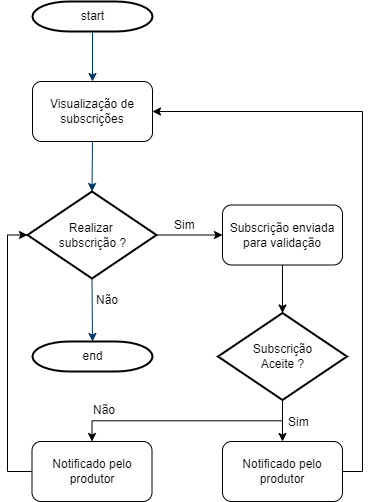

The diagram above was exported from draw.io. Its source (the exported page's mxGraphModel, read from the mxfile embedded in the PNG):
<mxGraphModel dx="1050" dy="565" grid="1" gridSize="10" guides="1" tooltips="1" connect="1" arrows="1" fold="1" page="1" pageScale="1" pageWidth="827" pageHeight="1169" math="0" shadow="0">
  <root>
    <mxCell id="0" />
    <mxCell id="1" parent="0" />
    <mxCell id="9kWCVdmh-uN18Re_7AxD-1" value="start" style="shape=mxgraph.flowchart.terminator;strokeWidth=2;gradientColor=none;gradientDirection=north;fontStyle=0;html=1;" parent="1" vertex="1">
      <mxGeometry x="260" y="60" width="120" height="30" as="geometry" />
    </mxCell>
    <mxCell id="9kWCVdmh-uN18Re_7AxD-2" style="fontStyle=1;strokeColor=#003366;strokeWidth=1;html=1;entryX=0.5;entryY=0;entryDx=0;entryDy=0;" parent="1" source="9kWCVdmh-uN18Re_7AxD-1" target="9kWCVdmh-uN18Re_7AxD-7" edge="1">
      <mxGeometry relative="1" as="geometry">
        <mxPoint x="320" y="130" as="targetPoint" />
      </mxGeometry>
    </mxCell>
    <mxCell id="9kWCVdmh-uN18Re_7AxD-3" style="fontStyle=1;strokeColor=#003366;strokeWidth=1;html=1;exitX=0.5;exitY=1;exitDx=0;exitDy=0;entryX=0.5;entryY=0;entryDx=0;entryDy=0;entryPerimeter=0;" parent="1" source="9kWCVdmh-uN18Re_7AxD-7" target="9kWCVdmh-uN18Re_7AxD-8" edge="1">
      <mxGeometry relative="1" as="geometry">
        <mxPoint x="320" y="210" as="sourcePoint" />
        <mxPoint x="320" y="250" as="targetPoint" />
      </mxGeometry>
    </mxCell>
    <mxCell id="9kWCVdmh-uN18Re_7AxD-4" style="entryX=0.5;entryY=0;fontStyle=1;strokeColor=#003366;strokeWidth=1;html=1;exitX=0.5;exitY=1;exitDx=0;exitDy=0;exitPerimeter=0;entryDx=0;entryDy=0;entryPerimeter=0;" parent="1" source="9kWCVdmh-uN18Re_7AxD-8" target="9kWCVdmh-uN18Re_7AxD-6" edge="1">
      <mxGeometry relative="1" as="geometry">
        <mxPoint x="320" y="360" as="sourcePoint" />
        <mxPoint x="319.5" y="384" as="targetPoint" />
      </mxGeometry>
    </mxCell>
    <mxCell id="9kWCVdmh-uN18Re_7AxD-5" value="Não" style="text;fontStyle=0;html=1;strokeColor=none;gradientColor=none;fillColor=none;strokeWidth=2;" parent="1" vertex="1">
      <mxGeometry x="322" y="345" width="40" height="26" as="geometry" />
    </mxCell>
    <mxCell id="9kWCVdmh-uN18Re_7AxD-6" value="end" style="shape=mxgraph.flowchart.terminator;strokeWidth=2;gradientColor=none;gradientDirection=north;fontStyle=0;html=1;" parent="1" vertex="1">
      <mxGeometry x="260" y="400" width="120" height="30" as="geometry" />
    </mxCell>
    <mxCell id="9kWCVdmh-uN18Re_7AxD-7" value="Visualização de subscrições" style="rounded=1;whiteSpace=wrap;html=1;" parent="1" vertex="1">
      <mxGeometry x="260" y="140" width="120" height="60" as="geometry" />
    </mxCell>
    <mxCell id="9kWCVdmh-uN18Re_7AxD-8" value="Realizar&amp;nbsp;&lt;div&gt;subscrição ?&lt;/div&gt;" style="shape=mxgraph.flowchart.decision;strokeWidth=2;gradientColor=none;gradientDirection=north;fontStyle=0;html=1;" parent="1" vertex="1">
      <mxGeometry x="255" y="250" width="129" height="87" as="geometry" />
    </mxCell>
    <mxCell id="9kWCVdmh-uN18Re_7AxD-12" style="edgeStyle=orthogonalEdgeStyle;rounded=0;orthogonalLoop=1;jettySize=auto;html=1;exitX=1;exitY=0.5;exitDx=0;exitDy=0;exitPerimeter=0;entryX=0;entryY=0.5;entryDx=0;entryDy=0;" parent="1" source="9kWCVdmh-uN18Re_7AxD-8" target="9kWCVdmh-uN18Re_7AxD-36" edge="1">
      <mxGeometry relative="1" as="geometry">
        <mxPoint x="446" y="293.5" as="targetPoint" />
      </mxGeometry>
    </mxCell>
    <mxCell id="9kWCVdmh-uN18Re_7AxD-13" value="Sim" style="text;fontStyle=0;html=1;strokeColor=none;gradientColor=none;fillColor=none;strokeWidth=2;" parent="1" vertex="1">
      <mxGeometry x="399.5" y="270" width="40" height="26" as="geometry" />
    </mxCell>
    <mxCell id="9kWCVdmh-uN18Re_7AxD-36" value="Subscrição enviada para validação" style="rounded=1;whiteSpace=wrap;html=1;" parent="1" vertex="1">
      <mxGeometry x="450" y="263.5" width="120" height="60" as="geometry" />
    </mxCell>
    <mxCell id="9kWCVdmh-uN18Re_7AxD-41" style="edgeStyle=orthogonalEdgeStyle;rounded=0;orthogonalLoop=1;jettySize=auto;html=1;entryX=0.5;entryY=0;entryDx=0;entryDy=0;" parent="1" source="9kWCVdmh-uN18Re_7AxD-37" target="9kWCVdmh-uN18Re_7AxD-40" edge="1">
      <mxGeometry relative="1" as="geometry" />
    </mxCell>
    <mxCell id="9kWCVdmh-uN18Re_7AxD-42" style="edgeStyle=orthogonalEdgeStyle;rounded=0;orthogonalLoop=1;jettySize=auto;html=1;exitX=0.5;exitY=1;exitDx=0;exitDy=0;exitPerimeter=0;entryX=0.5;entryY=0;entryDx=0;entryDy=0;" parent="1" source="9kWCVdmh-uN18Re_7AxD-37" target="9kWCVdmh-uN18Re_7AxD-38" edge="1">
      <mxGeometry relative="1" as="geometry" />
    </mxCell>
    <mxCell id="9kWCVdmh-uN18Re_7AxD-37" value="Subscrição&lt;div&gt;Aceite ?&lt;/div&gt;" style="shape=mxgraph.flowchart.decision;strokeWidth=2;gradientColor=none;gradientDirection=north;fontStyle=0;html=1;" parent="1" vertex="1">
      <mxGeometry x="445.5" y="371.5" width="129" height="87" as="geometry" />
    </mxCell>
    <mxCell id="9kWCVdmh-uN18Re_7AxD-38" value="Notificado pelo produtor" style="rounded=1;whiteSpace=wrap;html=1;" parent="1" vertex="1">
      <mxGeometry x="259.5" y="500" width="120" height="60" as="geometry" />
    </mxCell>
    <mxCell id="9kWCVdmh-uN18Re_7AxD-39" style="edgeStyle=orthogonalEdgeStyle;rounded=0;orthogonalLoop=1;jettySize=auto;html=1;entryX=0.5;entryY=0;entryDx=0;entryDy=0;entryPerimeter=0;" parent="1" source="9kWCVdmh-uN18Re_7AxD-36" target="9kWCVdmh-uN18Re_7AxD-37" edge="1">
      <mxGeometry relative="1" as="geometry" />
    </mxCell>
    <mxCell id="9kWCVdmh-uN18Re_7AxD-45" style="edgeStyle=orthogonalEdgeStyle;rounded=0;orthogonalLoop=1;jettySize=auto;html=1;entryX=1;entryY=0.5;entryDx=0;entryDy=0;" parent="1" source="9kWCVdmh-uN18Re_7AxD-40" target="9kWCVdmh-uN18Re_7AxD-7" edge="1">
      <mxGeometry relative="1" as="geometry">
        <Array as="points">
          <mxPoint x="590" y="530" />
          <mxPoint x="590" y="170" />
        </Array>
      </mxGeometry>
    </mxCell>
    <mxCell id="9kWCVdmh-uN18Re_7AxD-40" value="Notificado pelo produtor" style="rounded=1;whiteSpace=wrap;html=1;" parent="1" vertex="1">
      <mxGeometry x="450" y="500" width="120" height="60" as="geometry" />
    </mxCell>
    <mxCell id="9kWCVdmh-uN18Re_7AxD-43" value="Sim" style="text;fontStyle=0;html=1;strokeColor=none;gradientColor=none;fillColor=none;strokeWidth=2;" parent="1" vertex="1">
      <mxGeometry x="514" y="467" width="40" height="26" as="geometry" />
    </mxCell>
    <mxCell id="9kWCVdmh-uN18Re_7AxD-44" value="Não" style="text;fontStyle=0;html=1;strokeColor=none;gradientColor=none;fillColor=none;strokeWidth=2;" parent="1" vertex="1">
      <mxGeometry x="319" y="455" width="40" height="26" as="geometry" />
    </mxCell>
    <mxCell id="9kWCVdmh-uN18Re_7AxD-46" style="edgeStyle=orthogonalEdgeStyle;rounded=0;orthogonalLoop=1;jettySize=auto;html=1;exitX=0;exitY=0.5;exitDx=0;exitDy=0;entryX=0;entryY=0.5;entryDx=0;entryDy=0;entryPerimeter=0;" parent="1" source="9kWCVdmh-uN18Re_7AxD-38" target="9kWCVdmh-uN18Re_7AxD-8" edge="1">
      <mxGeometry relative="1" as="geometry" />
    </mxCell>
  </root>
</mxGraphModel>